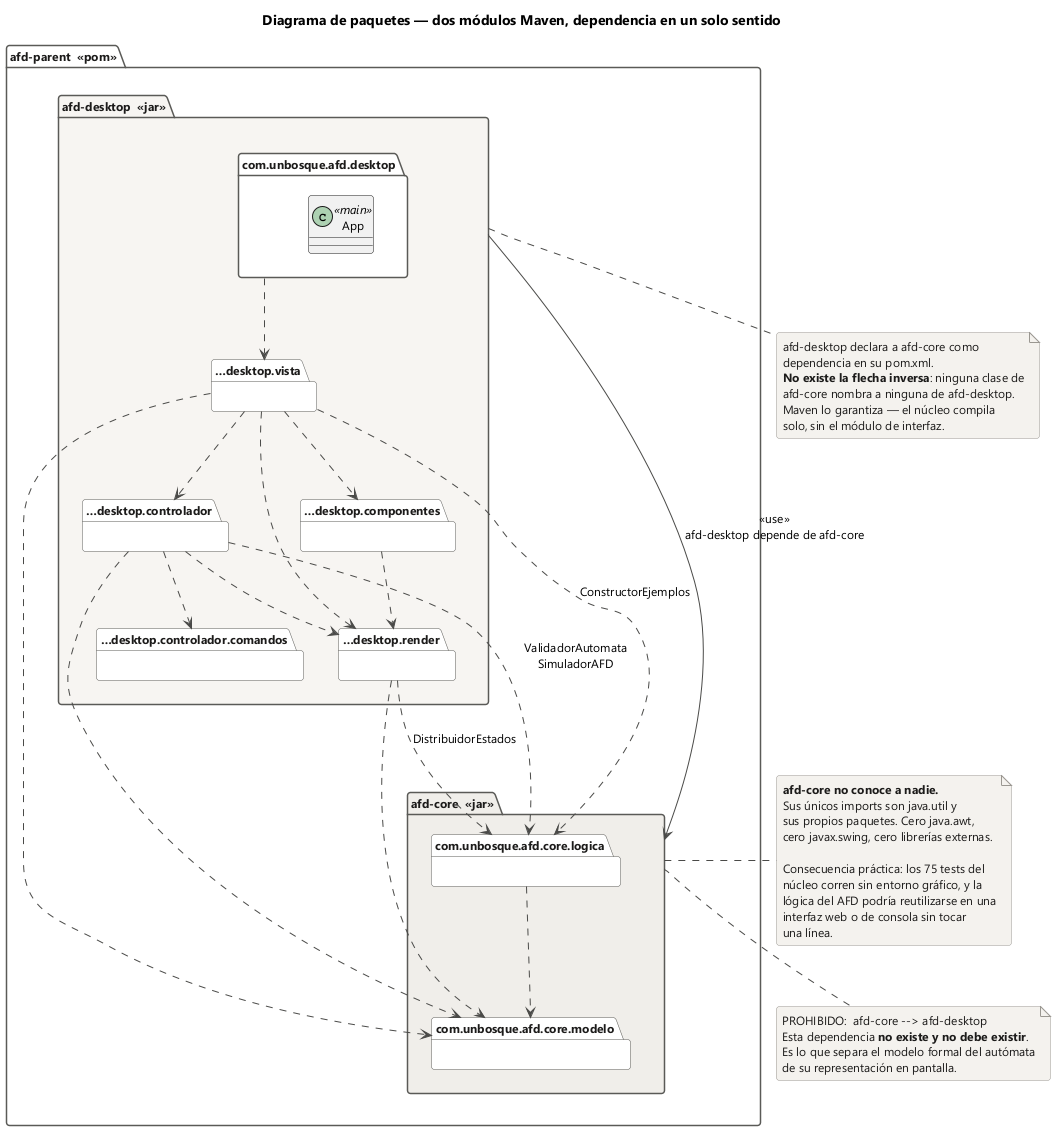

The diagram above was rendered by PlantUML. Its source (embedded in the PNG):
@startuml paquetes
title Diagrama de paquetes — dos módulos Maven, dependencia en un solo sentido

skinparam backgroundColor #FFFFFF
skinparam shadowing false
skinparam defaultFontName "Segoe UI"
skinparam defaultFontSize 12
skinparam roundCorner 6
skinparam ArrowColor #4A4A48
skinparam package {
  BackgroundColor #FFFFFF
  BorderColor #5A5A57
  FontColor #1C1B1A
}
skinparam component {
  BackgroundColor #FAFAF9
  BorderColor #5A5A57
  FontColor #1C1B1A
}
skinparam note {
  BackgroundColor #F4F2EE
  BorderColor #9A9791
  FontColor #1C1B1A
}

package "afd-parent  «pom»" as padre #FFFFFF {

  package "afd-desktop  «jar»" as desktop #F7F5F2 {
    package "com.unbosque.afd.desktop" as raizDesktop {
      class App <<main>>
    }
    package "…desktop.vista" as vista {
    }
    package "…desktop.componentes" as componentes {
    }
    package "…desktop.controlador" as controlador {
    }
    package "…desktop.controlador.comandos" as comandos {
    }
    package "…desktop.render" as render {
    }
  }

  package "afd-core  «jar»" as core #F0EEEA {
    package "com.unbosque.afd.core.modelo" as modelo {
    }
    package "com.unbosque.afd.core.logica" as logica {
    }
  }
}

' ─── dependencias internas de afd-desktop ───
raizDesktop ..> vista
vista ..> componentes
vista ..> controlador
vista ..> render
controlador ..> comandos
controlador ..> render
componentes ..> render

' ─── la única dependencia entre módulos ───
desktop ==> core : <<use>>\nafd-desktop depende de afd-core

' ─── dependencias concretas hacia el núcleo ───
controlador ..> logica : ValidadorAutomata\nSimuladorAFD
controlador ..> modelo
render ..> modelo
render ..> logica : DistribuidorEstados
vista ..> logica : ConstructorEjemplos
vista ..> modelo
logica ..> modelo

note right of core
  **afd-core no conoce a nadie.**
  Sus únicos imports son java.util y
  sus propios paquetes. Cero java.awt,
  cero javax.swing, cero librerías externas.

  Consecuencia práctica: los 75 tests del
  núcleo corren sin entorno gráfico, y la
  lógica del AFD podría reutilizarse en una
  interfaz web o de consola sin tocar
  una línea.
end note

note bottom of desktop
  afd-desktop declara a afd-core como
  dependencia en su pom.xml.
  **No existe la flecha inversa**: ninguna clase de
  afd-core nombra a ninguna de afd-desktop.
  Maven lo garantiza — el núcleo compila
  solo, sin el módulo de interfaz.
end note

note as Prohibida
  PROHIBIDO:  afd-core --> afd-desktop
  Esta dependencia **no existe y no debe existir**.
  Es lo que separa el modelo formal del autómata
  de su representación en pantalla.
end note

core .. Prohibida
@enduml